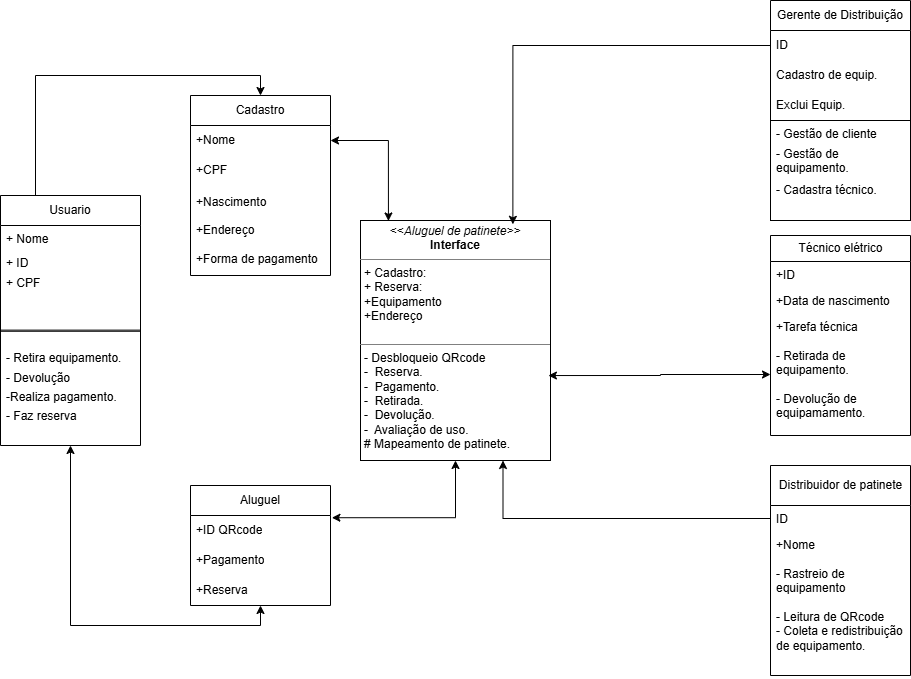

The diagram above was exported from draw.io. Its source (the exported page's mxGraphModel, read from the mxfile embedded in the PNG):
<mxGraphModel dx="1212" dy="520" grid="1" gridSize="10" guides="1" tooltips="1" connect="1" arrows="1" fold="1" page="1" pageScale="1" pageWidth="827" pageHeight="1169" math="0" shadow="0">
  <root>
    <mxCell id="0" />
    <mxCell id="1" parent="0" />
    <mxCell id="-OAlVEYMp1cxl5X6HFvJ-145" connectable="0" parent="1" style="group" value="" vertex="1">
      <mxGeometry height="250" width="140" x="20" y="380" as="geometry" />
    </mxCell>
    <mxCell id="-OAlVEYMp1cxl5X6HFvJ-1" parent="-OAlVEYMp1cxl5X6HFvJ-145" style="swimlane;fontStyle=0;childLayout=stackLayout;horizontal=1;startSize=30;horizontalStack=0;resizeParent=1;resizeParentMax=0;resizeLast=0;collapsible=1;marginBottom=0;whiteSpace=wrap;html=1;" value="Usuario" vertex="1">
      <mxGeometry height="135.76923076923075" width="140" as="geometry" />
    </mxCell>
    <mxCell id="-OAlVEYMp1cxl5X6HFvJ-2" parent="-OAlVEYMp1cxl5X6HFvJ-1" style="text;strokeColor=none;fillColor=none;align=left;verticalAlign=middle;spacingLeft=4;spacingRight=4;overflow=hidden;points=[[0,0.5],[1,0.5]];portConstraint=eastwest;rotatable=0;whiteSpace=wrap;html=1;" value="+ Nome&amp;nbsp;" vertex="1">
      <mxGeometry height="28.846153846153843" width="140" y="30" as="geometry" />
    </mxCell>
    <mxCell id="-OAlVEYMp1cxl5X6HFvJ-6" parent="-OAlVEYMp1cxl5X6HFvJ-1" style="text;strokeColor=none;fillColor=none;align=left;verticalAlign=middle;spacingLeft=4;spacingRight=4;overflow=hidden;points=[[0,0.5],[1,0.5]];portConstraint=eastwest;rotatable=0;whiteSpace=wrap;html=1;" value="+ ID" vertex="1">
      <mxGeometry height="19.23076923076923" width="140" y="58.84615384615384" as="geometry" />
    </mxCell>
    <mxCell id="-OAlVEYMp1cxl5X6HFvJ-3" parent="-OAlVEYMp1cxl5X6HFvJ-1" style="text;strokeColor=none;fillColor=none;align=left;verticalAlign=middle;spacingLeft=4;spacingRight=4;overflow=hidden;points=[[0,0.5],[1,0.5]];portConstraint=eastwest;rotatable=0;whiteSpace=wrap;html=1;" value="+ CPF" vertex="1">
      <mxGeometry height="19.23076923076923" width="140" y="78.07692307692307" as="geometry" />
    </mxCell>
    <mxCell id="-OAlVEYMp1cxl5X6HFvJ-7" parent="-OAlVEYMp1cxl5X6HFvJ-1" style="text;strokeColor=none;fillColor=none;align=left;verticalAlign=middle;spacingLeft=4;spacingRight=4;overflow=hidden;points=[[0,0.5],[1,0.5]];portConstraint=eastwest;rotatable=0;whiteSpace=wrap;html=1;" vertex="1">
      <mxGeometry height="19.23076923076923" width="140" y="97.30769230769229" as="geometry" />
    </mxCell>
    <mxCell id="-OAlVEYMp1cxl5X6HFvJ-8" parent="-OAlVEYMp1cxl5X6HFvJ-1" style="text;strokeColor=none;fillColor=none;align=left;verticalAlign=middle;spacingLeft=4;spacingRight=4;overflow=hidden;points=[[0,0.5],[1,0.5]];portConstraint=eastwest;rotatable=0;whiteSpace=wrap;html=1;" vertex="1">
      <mxGeometry height="19.23076923076923" width="140" y="116.53846153846152" as="geometry" />
    </mxCell>
    <mxCell id="-OAlVEYMp1cxl5X6HFvJ-144" parent="-OAlVEYMp1cxl5X6HFvJ-145" style="swimlane;startSize=0;" value="" vertex="1">
      <mxGeometry height="115.38461538461537" width="140" y="134.6153846153846" as="geometry" />
    </mxCell>
    <mxCell id="-OAlVEYMp1cxl5X6HFvJ-147" parent="-OAlVEYMp1cxl5X6HFvJ-144" style="text;strokeColor=none;fillColor=none;align=left;verticalAlign=middle;spacingLeft=4;spacingRight=4;overflow=hidden;points=[[0,0.5],[1,0.5]];portConstraint=eastwest;rotatable=0;whiteSpace=wrap;html=1;" value="- Retira equipamento." vertex="1">
      <mxGeometry height="19.23076923076923" width="140" y="19.23076923076923" as="geometry" />
    </mxCell>
    <mxCell id="-OAlVEYMp1cxl5X6HFvJ-148" parent="-OAlVEYMp1cxl5X6HFvJ-144" style="text;strokeColor=none;fillColor=none;align=left;verticalAlign=middle;spacingLeft=4;spacingRight=4;overflow=hidden;points=[[0,0.5],[1,0.5]];portConstraint=eastwest;rotatable=0;whiteSpace=wrap;html=1;" value="- Devolução" vertex="1">
      <mxGeometry height="19.23076923076923" width="140" y="38.46153846153846" as="geometry" />
    </mxCell>
    <mxCell id="-OAlVEYMp1cxl5X6HFvJ-149" parent="-OAlVEYMp1cxl5X6HFvJ-144" style="text;strokeColor=none;fillColor=none;align=left;verticalAlign=middle;spacingLeft=4;spacingRight=4;overflow=hidden;points=[[0,0.5],[1,0.5]];portConstraint=eastwest;rotatable=0;whiteSpace=wrap;html=1;" value="-Realiza pagamento." vertex="1">
      <mxGeometry height="19.23076923076923" width="140" y="57.692307692307686" as="geometry" />
    </mxCell>
    <mxCell id="-OAlVEYMp1cxl5X6HFvJ-150" parent="-OAlVEYMp1cxl5X6HFvJ-144" style="text;strokeColor=none;fillColor=none;align=left;verticalAlign=middle;spacingLeft=4;spacingRight=4;overflow=hidden;points=[[0,0.5],[1,0.5]];portConstraint=eastwest;rotatable=0;whiteSpace=wrap;html=1;" value="- Faz reserva&amp;nbsp;" vertex="1">
      <mxGeometry height="19.23076923076923" width="140" y="76.92307692307692" as="geometry" />
    </mxCell>
    <mxCell id="-OAlVEYMp1cxl5X6HFvJ-151" parent="1" style="verticalAlign=top;align=left;overflow=fill;html=1;whiteSpace=wrap;" value="&lt;p style=&quot;margin:0px;margin-top:4px;text-align:center;&quot;&gt;&lt;i&gt;&amp;lt;&amp;lt;Aluguel de patinete&amp;gt;&amp;gt;&lt;/i&gt;&lt;br&gt;&lt;b&gt;Interface&lt;/b&gt;&lt;/p&gt;&lt;hr size=&quot;1&quot; style=&quot;border-style:solid;&quot;&gt;&lt;p style=&quot;margin:0px;margin-left:4px;&quot;&gt;+ Cadastro:&amp;nbsp;&lt;br&gt;+ Reserva:&amp;nbsp;&lt;/p&gt;&lt;p style=&quot;margin:0px;margin-left:4px;&quot;&gt;+Equipamento&lt;/p&gt;&lt;p style=&quot;margin:0px;margin-left:4px;&quot;&gt;+Endereço&lt;/p&gt;&lt;p style=&quot;margin:0px;margin-left:4px;&quot;&gt;&lt;br&gt;&lt;/p&gt;&lt;hr size=&quot;1&quot; style=&quot;border-style:solid;&quot;&gt;&lt;p style=&quot;margin:0px;margin-left:4px;&quot;&gt;- Desbloqueio QRcode&lt;/p&gt;&lt;p style=&quot;margin:0px;margin-left:4px;&quot;&gt;-&amp;nbsp; Reserva.&lt;br&gt;-&amp;nbsp; Pagamento.&lt;/p&gt;&lt;p style=&quot;margin:0px;margin-left:4px;&quot;&gt;&lt;span style=&quot;background-color: transparent; color: light-dark(rgb(0, 0, 0), rgb(255, 255, 255));&quot;&gt;-&amp;nbsp; Retirada.&lt;/span&gt;&lt;/p&gt;&lt;p style=&quot;margin:0px;margin-left:4px;&quot;&gt;&lt;span style=&quot;background-color: transparent; color: light-dark(rgb(0, 0, 0), rgb(255, 255, 255));&quot;&gt;-&amp;nbsp; Devolução.&lt;/span&gt;&lt;/p&gt;&lt;p style=&quot;margin:0px;margin-left:4px;&quot;&gt;&lt;span style=&quot;background-color: transparent; color: light-dark(rgb(0, 0, 0), rgb(255, 255, 255));&quot;&gt;-&amp;nbsp; Avaliação de uso.&lt;/span&gt;&lt;/p&gt;&lt;p style=&quot;margin:0px;margin-left:4px;&quot;&gt;# Mapeamento de patinete.&lt;/p&gt;" vertex="1">
      <mxGeometry height="240" width="190" x="380" y="405" as="geometry" />
    </mxCell>
    <mxCell id="-OAlVEYMp1cxl5X6HFvJ-169" parent="1" style="swimlane;fontStyle=0;childLayout=stackLayout;horizontal=1;startSize=40;fillColor=none;horizontalStack=0;resizeParent=1;resizeParentMax=0;resizeLast=0;collapsible=1;marginBottom=0;html=1;" value="Distribuidor de patinete" vertex="1">
      <mxGeometry height="210" width="140" x="790" y="650" as="geometry" />
    </mxCell>
    <mxCell id="-OAlVEYMp1cxl5X6HFvJ-170" parent="-OAlVEYMp1cxl5X6HFvJ-169" style="text;strokeColor=none;fillColor=none;align=left;verticalAlign=top;spacingLeft=4;spacingRight=4;overflow=hidden;rotatable=0;points=[[0,0.5],[1,0.5]];portConstraint=eastwest;whiteSpace=wrap;html=1;" value="ID" vertex="1">
      <mxGeometry height="26" width="140" y="40" as="geometry" />
    </mxCell>
    <mxCell id="-OAlVEYMp1cxl5X6HFvJ-171" parent="-OAlVEYMp1cxl5X6HFvJ-169" style="text;strokeColor=none;fillColor=none;align=left;verticalAlign=top;spacingLeft=4;spacingRight=4;overflow=hidden;rotatable=0;points=[[0,0.5],[1,0.5]];portConstraint=eastwest;whiteSpace=wrap;html=1;" value="+Nome&lt;div&gt;&lt;br&gt;&lt;/div&gt;&lt;div&gt;- Rastreio de equipamento&lt;/div&gt;&lt;div&gt;&lt;br&gt;&lt;/div&gt;&lt;div&gt;- Leitura de QR&lt;span style=&quot;color: rgba(0, 0, 0, 0); font-family: monospace; font-size: 0px; white-space: nowrap; background-color: transparent;&quot;&gt;%3CmxGraphModel%3E%3Croot%3E%3CmxCell%20id%3D%220%22%2F%3E%3CmxCell%20id%3D%221%22%20parent%3D%220%22%2F%3E%3CmxCell%20id%3D%222%22%20parent%3D%221%22%20style%3D%22text%3BstrokeColor%3Dnone%3BfillColor%3Dnone%3Balign%3Dleft%3BverticalAlign%3Dmiddle%3BspacingLeft%3D4%3BspacingRight%3D4%3Boverflow%3Dhidden%3Bpoints%3D%5B%5B0%2C0.5%5D%2C%5B1%2C0.5%5D%5D%3BportConstraint%3Deastwest%3Brotatable%3D0%3BwhiteSpace%3Dwrap%3Bhtml%3D1%3Bcontainer%3D0%3B%22%20value%3D%22Servi%C3%A7o%20Tecnico%22%20vertex%3D%221%22%3E%3CmxGeometry%20height%3D%2238.18181818181818%22%20width%3D%22140%22%20x%3D%2230%22%20y%3D%22206.36363636363637%22%20as%3D%22geometry%22%2F%3E%3C%2FmxCell%3E%3C%2Froot%3E%3C%2FmxGraphModel%3E&lt;/span&gt;&lt;span style=&quot;background-color: transparent; color: light-dark(rgb(0, 0, 0), rgb(255, 255, 255));&quot;&gt;code&lt;/span&gt;&lt;/div&gt;&lt;div&gt;- Coleta e redistribuição de equipamento.&lt;/div&gt;&lt;div&gt;&lt;br&gt;&lt;/div&gt;&lt;div&gt;&lt;br&gt;&lt;/div&gt;" vertex="1">
      <mxGeometry height="144" width="140" y="66" as="geometry" />
    </mxCell>
    <mxCell id="-OAlVEYMp1cxl5X6HFvJ-173" parent="1" style="swimlane;fontStyle=0;childLayout=stackLayout;horizontal=1;startSize=26;fillColor=none;horizontalStack=0;resizeParent=1;resizeParentMax=0;resizeLast=0;collapsible=1;marginBottom=0;html=1;" value="Técnico elétrico" vertex="1">
      <mxGeometry height="200" width="140" x="790" y="420" as="geometry" />
    </mxCell>
    <mxCell id="-OAlVEYMp1cxl5X6HFvJ-174" parent="-OAlVEYMp1cxl5X6HFvJ-173" style="text;strokeColor=none;fillColor=none;align=left;verticalAlign=top;spacingLeft=4;spacingRight=4;overflow=hidden;rotatable=0;points=[[0,0.5],[1,0.5]];portConstraint=eastwest;whiteSpace=wrap;html=1;" value="+ID" vertex="1">
      <mxGeometry height="26" width="140" y="26" as="geometry" />
    </mxCell>
    <mxCell id="-OAlVEYMp1cxl5X6HFvJ-175" parent="-OAlVEYMp1cxl5X6HFvJ-173" style="text;strokeColor=none;fillColor=none;align=left;verticalAlign=top;spacingLeft=4;spacingRight=4;overflow=hidden;rotatable=0;points=[[0,0.5],[1,0.5]];portConstraint=eastwest;whiteSpace=wrap;html=1;" value="+Data de nascimento" vertex="1">
      <mxGeometry height="26" width="140" y="52" as="geometry" />
    </mxCell>
    <mxCell id="-OAlVEYMp1cxl5X6HFvJ-176" parent="-OAlVEYMp1cxl5X6HFvJ-173" style="text;strokeColor=none;fillColor=none;align=left;verticalAlign=top;spacingLeft=4;spacingRight=4;overflow=hidden;rotatable=0;points=[[0,0.5],[1,0.5]];portConstraint=eastwest;whiteSpace=wrap;html=1;" value="+Tarefa técnica&lt;div&gt;&lt;br&gt;&lt;/div&gt;&lt;div&gt;- Retirada de equipamento.&lt;/div&gt;&lt;div&gt;&lt;br&gt;&lt;/div&gt;&lt;div&gt;- Devolução de equipamamento.&lt;/div&gt;" vertex="1">
      <mxGeometry height="122" width="140" y="78" as="geometry" />
    </mxCell>
    <mxCell id="-OAlVEYMp1cxl5X6HFvJ-181" parent="1" style="swimlane;fontStyle=0;childLayout=stackLayout;horizontal=1;startSize=30;horizontalStack=0;resizeParent=1;resizeParentMax=0;resizeLast=0;collapsible=1;marginBottom=0;whiteSpace=wrap;html=1;" value="Cadastro" vertex="1">
      <mxGeometry height="180" width="140" x="210" y="280" as="geometry" />
    </mxCell>
    <mxCell id="-OAlVEYMp1cxl5X6HFvJ-182" parent="-OAlVEYMp1cxl5X6HFvJ-181" style="text;strokeColor=none;fillColor=none;align=left;verticalAlign=middle;spacingLeft=4;spacingRight=4;overflow=hidden;points=[[0,0.5],[1,0.5]];portConstraint=eastwest;rotatable=0;whiteSpace=wrap;html=1;" value="+Nome" vertex="1">
      <mxGeometry height="30" width="140" y="30" as="geometry" />
    </mxCell>
    <mxCell id="-OAlVEYMp1cxl5X6HFvJ-183" parent="-OAlVEYMp1cxl5X6HFvJ-181" style="text;strokeColor=none;fillColor=none;align=left;verticalAlign=middle;spacingLeft=4;spacingRight=4;overflow=hidden;points=[[0,0.5],[1,0.5]];portConstraint=eastwest;rotatable=0;whiteSpace=wrap;html=1;" value="+CPF" vertex="1">
      <mxGeometry height="30" width="140" y="60" as="geometry" />
    </mxCell>
    <mxCell id="-OAlVEYMp1cxl5X6HFvJ-184" parent="-OAlVEYMp1cxl5X6HFvJ-181" style="text;strokeColor=none;fillColor=none;align=left;verticalAlign=middle;spacingLeft=4;spacingRight=4;overflow=hidden;points=[[0,0.5],[1,0.5]];portConstraint=eastwest;rotatable=0;whiteSpace=wrap;html=1;" value="+Nascimento&lt;div&gt;&lt;br&gt;&lt;/div&gt;&lt;div&gt;+Endereço&lt;/div&gt;&lt;div&gt;&lt;br&gt;&lt;/div&gt;&lt;div&gt;+Forma de pagamento&lt;/div&gt;" vertex="1">
      <mxGeometry height="90" width="140" y="90" as="geometry" />
    </mxCell>
    <mxCell id="-OAlVEYMp1cxl5X6HFvJ-186" parent="1" style="swimlane;fontStyle=0;childLayout=stackLayout;horizontal=1;startSize=30;horizontalStack=0;resizeParent=1;resizeParentMax=0;resizeLast=0;collapsible=1;marginBottom=0;whiteSpace=wrap;html=1;" value="Aluguel" vertex="1">
      <mxGeometry height="120" width="140" x="210" y="670" as="geometry" />
    </mxCell>
    <mxCell id="-OAlVEYMp1cxl5X6HFvJ-187" parent="-OAlVEYMp1cxl5X6HFvJ-186" style="text;strokeColor=none;fillColor=none;align=left;verticalAlign=middle;spacingLeft=4;spacingRight=4;overflow=hidden;points=[[0,0.5],[1,0.5]];portConstraint=eastwest;rotatable=0;whiteSpace=wrap;html=1;" value="+ID QRcode" vertex="1">
      <mxGeometry height="30" width="140" y="30" as="geometry" />
    </mxCell>
    <mxCell id="-OAlVEYMp1cxl5X6HFvJ-188" parent="-OAlVEYMp1cxl5X6HFvJ-186" style="text;strokeColor=none;fillColor=none;align=left;verticalAlign=middle;spacingLeft=4;spacingRight=4;overflow=hidden;points=[[0,0.5],[1,0.5]];portConstraint=eastwest;rotatable=0;whiteSpace=wrap;html=1;" value="+Pagamento" vertex="1">
      <mxGeometry height="30" width="140" y="60" as="geometry" />
    </mxCell>
    <mxCell id="-OAlVEYMp1cxl5X6HFvJ-189" parent="-OAlVEYMp1cxl5X6HFvJ-186" style="text;strokeColor=none;fillColor=none;align=left;verticalAlign=middle;spacingLeft=4;spacingRight=4;overflow=hidden;points=[[0,0.5],[1,0.5]];portConstraint=eastwest;rotatable=0;whiteSpace=wrap;html=1;" value="+Reserva" vertex="1">
      <mxGeometry height="30" width="140" y="90" as="geometry" />
    </mxCell>
    <mxCell id="-OAlVEYMp1cxl5X6HFvJ-190" connectable="0" parent="1" style="group" value="" vertex="1">
      <mxGeometry height="220" width="140" x="790" y="185" as="geometry" />
    </mxCell>
    <mxCell id="-OAlVEYMp1cxl5X6HFvJ-140" parent="-OAlVEYMp1cxl5X6HFvJ-190" style="swimlane;fontStyle=0;childLayout=stackLayout;horizontal=1;startSize=30;horizontalStack=0;resizeParent=1;resizeParentMax=0;resizeLast=0;collapsible=1;marginBottom=0;whiteSpace=wrap;html=1;" value="Gerente de Distribuição" vertex="1">
      <mxGeometry height="120" width="140" as="geometry" />
    </mxCell>
    <mxCell id="-OAlVEYMp1cxl5X6HFvJ-142" parent="-OAlVEYMp1cxl5X6HFvJ-140" style="text;strokeColor=none;fillColor=none;align=left;verticalAlign=middle;spacingLeft=4;spacingRight=4;overflow=hidden;points=[[0,0.5],[1,0.5]];portConstraint=eastwest;rotatable=0;whiteSpace=wrap;html=1;" value="ID" vertex="1">
      <mxGeometry height="30" width="140" y="30" as="geometry" />
    </mxCell>
    <mxCell id="-OAlVEYMp1cxl5X6HFvJ-141" parent="-OAlVEYMp1cxl5X6HFvJ-140" style="text;strokeColor=none;fillColor=none;align=left;verticalAlign=middle;spacingLeft=4;spacingRight=4;overflow=hidden;points=[[0,0.5],[1,0.5]];portConstraint=eastwest;rotatable=0;whiteSpace=wrap;html=1;" value="Cadastro de equip." vertex="1">
      <mxGeometry height="30" width="140" y="60" as="geometry" />
    </mxCell>
    <mxCell id="-OAlVEYMp1cxl5X6HFvJ-143" parent="-OAlVEYMp1cxl5X6HFvJ-140" style="text;strokeColor=none;fillColor=none;align=left;verticalAlign=middle;spacingLeft=4;spacingRight=4;overflow=hidden;points=[[0,0.5],[1,0.5]];portConstraint=eastwest;rotatable=0;whiteSpace=wrap;html=1;" value="Exclui Equip." vertex="1">
      <mxGeometry height="30" width="140" y="90" as="geometry" />
    </mxCell>
    <mxCell id="-OAlVEYMp1cxl5X6HFvJ-158" parent="-OAlVEYMp1cxl5X6HFvJ-190" style="verticalLabelPosition=bottom;verticalAlign=top;html=1;shape=mxgraph.basic.rect;fillColor2=none;strokeWidth=1;size=20;indent=5;" value="" vertex="1">
      <mxGeometry height="100" width="140" y="120" as="geometry" />
    </mxCell>
    <mxCell id="-OAlVEYMp1cxl5X6HFvJ-154" parent="-OAlVEYMp1cxl5X6HFvJ-190" style="text;strokeColor=none;fillColor=none;align=left;verticalAlign=top;spacingLeft=4;spacingRight=4;overflow=hidden;rotatable=0;points=[[0,0.5],[1,0.5]];portConstraint=eastwest;whiteSpace=wrap;html=1;" value="- Gestão de cliente" vertex="1">
      <mxGeometry height="26" width="140" y="120" as="geometry" />
    </mxCell>
    <mxCell id="-OAlVEYMp1cxl5X6HFvJ-156" parent="-OAlVEYMp1cxl5X6HFvJ-190" style="text;strokeColor=none;fillColor=none;align=left;verticalAlign=top;spacingLeft=4;spacingRight=4;overflow=hidden;rotatable=0;points=[[0,0.5],[1,0.5]];portConstraint=eastwest;whiteSpace=wrap;html=1;" value="- Gestão de equipamento." vertex="1">
      <mxGeometry height="44" width="140" y="140" as="geometry" />
    </mxCell>
    <mxCell id="-OAlVEYMp1cxl5X6HFvJ-157" parent="-OAlVEYMp1cxl5X6HFvJ-190" style="text;strokeColor=none;fillColor=none;align=left;verticalAlign=middle;spacingLeft=4;spacingRight=4;overflow=hidden;points=[[0,0.5],[1,0.5]];portConstraint=eastwest;rotatable=0;whiteSpace=wrap;html=1;" value="- Cadastra&lt;span style=&quot;background-color: transparent; color: light-dark(rgb(0, 0, 0), rgb(255, 255, 255));&quot;&gt;&amp;nbsp;técnico.&lt;/span&gt;&lt;div&gt;&lt;span style=&quot;background-color: transparent; color: light-dark(rgb(0, 0, 0), rgb(255, 255, 255));&quot;&gt;- Cadastra distribuidor&lt;/span&gt;&lt;/div&gt;" vertex="1">
      <mxGeometry height="20" width="140" y="180" as="geometry" />
    </mxCell>
    <mxCell id="-OAlVEYMp1cxl5X6HFvJ-196" edge="1" parent="1" source="-OAlVEYMp1cxl5X6HFvJ-1" style="edgeStyle=orthogonalEdgeStyle;rounded=0;orthogonalLoop=1;jettySize=auto;html=1;exitX=0.25;exitY=0;exitDx=0;exitDy=0;entryX=0.5;entryY=0;entryDx=0;entryDy=0;" target="-OAlVEYMp1cxl5X6HFvJ-181">
      <mxGeometry relative="1" as="geometry" />
    </mxCell>
    <mxCell id="-OAlVEYMp1cxl5X6HFvJ-199" edge="1" parent="1" source="-OAlVEYMp1cxl5X6HFvJ-144" style="edgeStyle=orthogonalEdgeStyle;rounded=0;orthogonalLoop=1;jettySize=auto;html=1;exitX=0.5;exitY=1;exitDx=0;exitDy=0;entryX=0.5;entryY=1;entryDx=0;entryDy=0;startArrow=classic;startFill=1;" target="-OAlVEYMp1cxl5X6HFvJ-186">
      <mxGeometry relative="1" as="geometry" />
    </mxCell>
    <mxCell id="-OAlVEYMp1cxl5X6HFvJ-203" edge="1" parent="1" source="-OAlVEYMp1cxl5X6HFvJ-151" style="edgeStyle=orthogonalEdgeStyle;rounded=0;orthogonalLoop=1;jettySize=auto;html=1;exitX=0.5;exitY=1;exitDx=0;exitDy=0;entryX=1.01;entryY=0.074;entryDx=0;entryDy=0;entryPerimeter=0;startArrow=classic;startFill=1;" target="-OAlVEYMp1cxl5X6HFvJ-187">
      <mxGeometry relative="1" as="geometry" />
    </mxCell>
    <mxCell id="-OAlVEYMp1cxl5X6HFvJ-205" edge="1" parent="1" source="-OAlVEYMp1cxl5X6HFvJ-176" style="edgeStyle=orthogonalEdgeStyle;rounded=0;orthogonalLoop=1;jettySize=auto;html=1;exitX=0;exitY=0.5;exitDx=0;exitDy=0;entryX=0.989;entryY=0.646;entryDx=0;entryDy=0;entryPerimeter=0;startArrow=classic;startFill=1;" target="-OAlVEYMp1cxl5X6HFvJ-151">
      <mxGeometry relative="1" as="geometry" />
    </mxCell>
    <mxCell id="-OAlVEYMp1cxl5X6HFvJ-206" edge="1" parent="1" source="-OAlVEYMp1cxl5X6HFvJ-170" style="edgeStyle=orthogonalEdgeStyle;rounded=0;orthogonalLoop=1;jettySize=auto;html=1;exitX=0;exitY=0.5;exitDx=0;exitDy=0;entryX=0.75;entryY=1;entryDx=0;entryDy=0;" target="-OAlVEYMp1cxl5X6HFvJ-151">
      <mxGeometry relative="1" as="geometry" />
    </mxCell>
    <mxCell id="-OAlVEYMp1cxl5X6HFvJ-207" edge="1" parent="1" source="-OAlVEYMp1cxl5X6HFvJ-182" style="edgeStyle=orthogonalEdgeStyle;rounded=0;orthogonalLoop=1;jettySize=auto;html=1;exitX=1;exitY=0.5;exitDx=0;exitDy=0;entryX=0.147;entryY=0.002;entryDx=0;entryDy=0;entryPerimeter=0;startArrow=classic;startFill=1;" target="-OAlVEYMp1cxl5X6HFvJ-151">
      <mxGeometry relative="1" as="geometry" />
    </mxCell>
    <mxCell id="-OAlVEYMp1cxl5X6HFvJ-208" edge="1" parent="1" source="-OAlVEYMp1cxl5X6HFvJ-142" style="edgeStyle=orthogonalEdgeStyle;rounded=0;orthogonalLoop=1;jettySize=auto;html=1;exitX=0;exitY=0.5;exitDx=0;exitDy=0;entryX=0.802;entryY=0.016;entryDx=0;entryDy=0;entryPerimeter=0;" target="-OAlVEYMp1cxl5X6HFvJ-151">
      <mxGeometry relative="1" as="geometry" />
    </mxCell>
  </root>
</mxGraphModel>